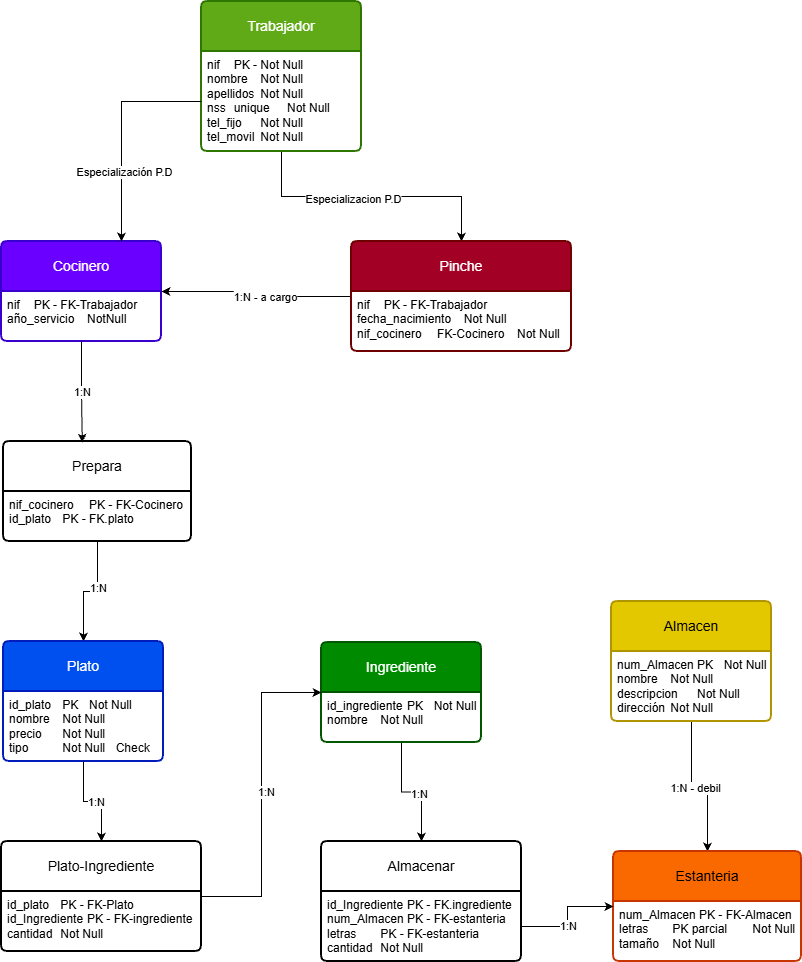

The diagram above was exported from draw.io. Its source (the exported page's mxGraphModel, read from the mxfile embedded in the PNG):
<mxGraphModel dx="814" dy="1169" grid="1" gridSize="10" guides="1" tooltips="1" connect="1" arrows="1" fold="1" page="1" pageScale="1" pageWidth="850" pageHeight="1100" math="0" shadow="0" extFonts="Permanent Marker^https://fonts.googleapis.com/css?family=Permanent+Marker">
  <root>
    <mxCell id="0" />
    <mxCell id="1" parent="0" />
    <mxCell id="xQLKTltjK3I-F5NjRCm_-29" edge="1" parent="1" source="xQLKTltjK3I-F5NjRCm_-5" style="edgeStyle=orthogonalEdgeStyle;rounded=0;orthogonalLoop=1;jettySize=auto;html=1;entryX=0.5;entryY=0;entryDx=0;entryDy=0;defaultLabelBackgroundColor=page;" target="xQLKTltjK3I-F5NjRCm_-9">
      <mxGeometry relative="1" as="geometry" />
    </mxCell>
    <mxCell id="xQLKTltjK3I-F5NjRCm_-32" connectable="0" parent="xQLKTltjK3I-F5NjRCm_-29" style="edgeLabel;html=1;align=center;verticalAlign=middle;resizable=0;points=[];inheritText=1;defaultLabelBackgroundColor=page;" value="Especializacion P.D" vertex="1">
      <mxGeometry relative="1" x="-0.1429" y="-2" as="geometry">
        <mxPoint as="offset" />
      </mxGeometry>
    </mxCell>
    <mxCell id="xQLKTltjK3I-F5NjRCm_-5" parent="1" style="swimlane;childLayout=stackLayout;horizontal=1;startSize=50;horizontalStack=0;rounded=1;fontSize=14;fontStyle=0;strokeWidth=2;resizeParent=0;resizeLast=1;shadow=0;dashed=0;align=center;arcSize=4;whiteSpace=wrap;html=1;fillColor=#60a917;fontColor=#ffffff;strokeColor=#2D7600;" value="Trabajador" vertex="1">
      <mxGeometry height="150" width="160" x="480" y="40" as="geometry" />
    </mxCell>
    <mxCell id="xQLKTltjK3I-F5NjRCm_-6" parent="xQLKTltjK3I-F5NjRCm_-5" style="align=left;strokeColor=none;fillColor=none;spacingLeft=4;spacingRight=4;fontSize=12;verticalAlign=top;rotatable=0;part=1;html=1;whiteSpace=wrap;" value="nif&lt;span style=&quot;white-space: pre;&quot;&gt;&#09;&lt;/span&gt;PK - Not Null&lt;div&gt;nombre&amp;nbsp;&lt;span style=&quot;white-space: pre;&quot;&gt;&#09;&lt;/span&gt;Not Null&lt;/div&gt;&lt;div&gt;apellidos&amp;nbsp;&lt;span style=&quot;white-space: pre;&quot;&gt;&#09;&lt;/span&gt;Not Null&lt;/div&gt;&lt;div&gt;nss&amp;nbsp;&lt;span style=&quot;white-space: pre;&quot;&gt;&#09;&lt;/span&gt;unique&lt;span style=&quot;white-space: pre;&quot;&gt;&#09;&lt;/span&gt;Not Null&lt;/div&gt;&lt;div&gt;tel_fijo&amp;nbsp;&lt;span style=&quot;white-space: pre;&quot;&gt;&#09;&lt;/span&gt;Not Null&lt;/div&gt;&lt;div&gt;tel_movil&lt;span style=&quot;white-space: pre;&quot;&gt;&#09;&lt;/span&gt;Not Null&lt;/div&gt;" vertex="1">
      <mxGeometry height="100" width="160" y="50" as="geometry" />
    </mxCell>
    <mxCell id="xQLKTltjK3I-F5NjRCm_-7" parent="1" style="swimlane;childLayout=stackLayout;horizontal=1;startSize=50;horizontalStack=0;rounded=1;fontSize=14;fontStyle=0;strokeWidth=2;resizeParent=0;resizeLast=1;shadow=0;dashed=0;align=center;arcSize=4;whiteSpace=wrap;html=1;fillColor=#6a00ff;fontColor=#ffffff;strokeColor=#3700CC;" value="Cocinero" vertex="1">
      <mxGeometry height="100" width="160" x="280" y="280" as="geometry" />
    </mxCell>
    <mxCell id="xQLKTltjK3I-F5NjRCm_-8" parent="xQLKTltjK3I-F5NjRCm_-7" style="align=left;strokeColor=none;fillColor=none;spacingLeft=4;spacingRight=4;fontSize=12;verticalAlign=top;rotatable=0;part=1;html=1;whiteSpace=wrap;" value="nif&lt;span style=&quot;white-space: pre;&quot;&gt;&#09;&lt;/span&gt;PK - FK-Trabajador&lt;div&gt;año_servicio&lt;span style=&quot;white-space: pre;&quot;&gt;&#09;&lt;/span&gt;NotNull&lt;/div&gt;" vertex="1">
      <mxGeometry height="50" width="160" y="50" as="geometry" />
    </mxCell>
    <mxCell id="xQLKTltjK3I-F5NjRCm_-26" edge="1" parent="1" source="xQLKTltjK3I-F5NjRCm_-9" style="edgeStyle=orthogonalEdgeStyle;rounded=0;orthogonalLoop=1;jettySize=auto;html=1;entryX=1;entryY=0.5;entryDx=0;entryDy=0;defaultLabelBackgroundColor=page;" target="xQLKTltjK3I-F5NjRCm_-7">
      <mxGeometry relative="1" as="geometry" />
    </mxCell>
    <mxCell id="xQLKTltjK3I-F5NjRCm_-27" connectable="0" parent="xQLKTltjK3I-F5NjRCm_-26" style="edgeLabel;html=1;align=center;verticalAlign=middle;resizable=0;points=[];inheritText=1;defaultLabelBackgroundColor=page;" value="1:N - a cargo" vertex="1">
      <mxGeometry relative="1" x="-0.1098" as="geometry">
        <mxPoint as="offset" />
      </mxGeometry>
    </mxCell>
    <mxCell id="xQLKTltjK3I-F5NjRCm_-9" parent="1" style="swimlane;childLayout=stackLayout;horizontal=1;startSize=50;horizontalStack=0;rounded=1;fontSize=14;fontStyle=0;strokeWidth=2;resizeParent=0;resizeLast=1;shadow=0;dashed=0;align=center;arcSize=4;whiteSpace=wrap;html=1;fillColor=#a20025;fontColor=#ffffff;strokeColor=#6F0000;" value="Pinche" vertex="1">
      <mxGeometry height="110" width="220" x="630" y="280" as="geometry" />
    </mxCell>
    <mxCell id="xQLKTltjK3I-F5NjRCm_-10" parent="xQLKTltjK3I-F5NjRCm_-9" style="align=left;strokeColor=none;fillColor=none;spacingLeft=4;spacingRight=4;fontSize=12;verticalAlign=top;rotatable=0;part=1;html=1;whiteSpace=wrap;" value="nif&lt;span style=&quot;white-space: pre;&quot;&gt;&#09;&lt;/span&gt;PK - FK-Trabajador&lt;div&gt;fecha_nacimiento&lt;span style=&quot;white-space: pre;&quot;&gt;&#09;&lt;/span&gt;Not Null&lt;/div&gt;&lt;div&gt;nif_cocinero &lt;span style=&quot;white-space: pre;&quot;&gt;&#09;&lt;/span&gt;FK-Cocinero&lt;span style=&quot;white-space: pre;&quot;&gt;&#09;&lt;/span&gt;Not Null&lt;/div&gt;" vertex="1">
      <mxGeometry height="60" width="220" y="50" as="geometry" />
    </mxCell>
    <mxCell id="xQLKTltjK3I-F5NjRCm_-35" edge="1" parent="1" source="xQLKTltjK3I-F5NjRCm_-11" style="edgeStyle=orthogonalEdgeStyle;rounded=0;orthogonalLoop=1;jettySize=auto;html=1;entryX=0.5;entryY=0;entryDx=0;entryDy=0;defaultLabelBackgroundColor=page;" target="xQLKTltjK3I-F5NjRCm_-13">
      <mxGeometry relative="1" as="geometry" />
    </mxCell>
    <mxCell id="xQLKTltjK3I-F5NjRCm_-36" connectable="0" parent="xQLKTltjK3I-F5NjRCm_-35" style="edgeLabel;html=1;align=center;verticalAlign=middle;resizable=0;points=[];inheritText=1;defaultLabelBackgroundColor=page;" value="1:N" vertex="1">
      <mxGeometry relative="1" x="-0.1905" as="geometry">
        <mxPoint as="offset" />
      </mxGeometry>
    </mxCell>
    <mxCell id="xQLKTltjK3I-F5NjRCm_-11" parent="1" style="swimlane;childLayout=stackLayout;horizontal=1;startSize=50;horizontalStack=0;rounded=1;fontSize=14;fontStyle=0;strokeWidth=2;resizeParent=0;resizeLast=1;shadow=0;dashed=0;align=center;arcSize=4;whiteSpace=wrap;html=1;" value="Prepara" vertex="1">
      <mxGeometry height="100" width="188" x="282" y="480" as="geometry" />
    </mxCell>
    <mxCell id="xQLKTltjK3I-F5NjRCm_-12" parent="xQLKTltjK3I-F5NjRCm_-11" style="align=left;strokeColor=none;fillColor=none;spacingLeft=4;spacingRight=4;fontSize=12;verticalAlign=top;rotatable=0;part=1;html=1;whiteSpace=wrap;" value="nif_cocinero &lt;span style=&quot;white-space: pre;&quot;&gt;&#09;&lt;/span&gt;PK - FK-Cocinero&lt;div&gt;id_plato &lt;span style=&quot;white-space: pre;&quot;&gt;&#09;&lt;/span&gt;PK - FK.plato&lt;/div&gt;" vertex="1">
      <mxGeometry height="50" width="188" y="50" as="geometry" />
    </mxCell>
    <mxCell id="xQLKTltjK3I-F5NjRCm_-13" parent="1" style="swimlane;childLayout=stackLayout;horizontal=1;startSize=50;horizontalStack=0;rounded=1;fontSize=14;fontStyle=0;strokeWidth=2;resizeParent=0;resizeLast=1;shadow=0;dashed=0;align=center;arcSize=4;whiteSpace=wrap;html=1;fillColor=#0050ef;fontColor=#ffffff;strokeColor=#001DBC;" value="Plato" vertex="1">
      <mxGeometry height="120" width="160" x="282" y="680" as="geometry" />
    </mxCell>
    <mxCell id="xQLKTltjK3I-F5NjRCm_-14" parent="xQLKTltjK3I-F5NjRCm_-13" style="align=left;strokeColor=none;fillColor=none;spacingLeft=4;spacingRight=4;fontSize=12;verticalAlign=top;rotatable=0;part=1;html=1;whiteSpace=wrap;" value="id_plato&lt;span style=&quot;white-space: pre;&quot;&gt;&#09;&lt;/span&gt;PK&amp;nbsp;&lt;span style=&quot;white-space: pre;&quot;&gt;&#09;&lt;/span&gt;Not Null&lt;div&gt;nombre&lt;span style=&quot;white-space: pre;&quot;&gt;&#09;&lt;/span&gt;Not Null&lt;/div&gt;&lt;div&gt;precio&lt;span style=&quot;white-space: pre;&quot;&gt;&#09;&lt;/span&gt;Not Null&lt;/div&gt;&lt;div&gt;tipo&lt;span style=&quot;white-space: pre;&quot;&gt;&#09;&lt;/span&gt;&lt;span style=&quot;white-space: pre;&quot;&gt;&#09;&lt;/span&gt;Not Null&lt;span style=&quot;white-space: pre;&quot;&gt;&#09;&lt;/span&gt;Check&amp;nbsp;&lt;/div&gt;" vertex="1">
      <mxGeometry height="70" width="160" y="50" as="geometry" />
    </mxCell>
    <mxCell id="xQLKTltjK3I-F5NjRCm_-41" edge="1" parent="1" source="xQLKTltjK3I-F5NjRCm_-15" style="edgeStyle=orthogonalEdgeStyle;rounded=0;orthogonalLoop=1;jettySize=auto;html=1;entryX=0.5;entryY=0;entryDx=0;entryDy=0;defaultLabelBackgroundColor=page;" target="xQLKTltjK3I-F5NjRCm_-19">
      <mxGeometry relative="1" as="geometry" />
    </mxCell>
    <mxCell id="xQLKTltjK3I-F5NjRCm_-42" connectable="0" parent="xQLKTltjK3I-F5NjRCm_-41" style="edgeLabel;html=1;align=center;verticalAlign=middle;resizable=0;points=[];inheritText=1;defaultLabelBackgroundColor=page;" value="1:N" vertex="1">
      <mxGeometry relative="1" x="0.1297" y="-2" as="geometry">
        <mxPoint as="offset" />
      </mxGeometry>
    </mxCell>
    <mxCell id="xQLKTltjK3I-F5NjRCm_-15" parent="1" style="swimlane;childLayout=stackLayout;horizontal=1;startSize=50;horizontalStack=0;rounded=1;fontSize=14;fontStyle=0;strokeWidth=2;resizeParent=0;resizeLast=1;shadow=0;dashed=0;align=center;arcSize=4;whiteSpace=wrap;html=1;fillColor=#008a00;fontColor=#ffffff;strokeColor=#005700;" value="Ingrediente" vertex="1">
      <mxGeometry height="100" width="160" x="600" y="681" as="geometry" />
    </mxCell>
    <mxCell id="xQLKTltjK3I-F5NjRCm_-16" parent="xQLKTltjK3I-F5NjRCm_-15" style="align=left;strokeColor=none;fillColor=none;spacingLeft=4;spacingRight=4;fontSize=12;verticalAlign=top;rotatable=0;part=1;html=1;whiteSpace=wrap;" value="id_ingrediente&lt;span style=&quot;white-space: pre;&quot;&gt;&#09;&lt;/span&gt;PK&lt;span style=&quot;white-space: pre;&quot;&gt;&#09;&lt;/span&gt;Not Null&lt;div&gt;nombre&lt;span style=&quot;white-space: pre;&quot;&gt;&#09;&lt;/span&gt;Not Null&lt;/div&gt;" vertex="1">
      <mxGeometry height="50" width="160" y="50" as="geometry" />
    </mxCell>
    <mxCell id="xQLKTltjK3I-F5NjRCm_-39" edge="1" parent="1" source="xQLKTltjK3I-F5NjRCm_-17" style="edgeStyle=orthogonalEdgeStyle;rounded=0;orthogonalLoop=1;jettySize=auto;html=1;entryX=0;entryY=0.5;entryDx=0;entryDy=0;defaultLabelBackgroundColor=page;" target="xQLKTltjK3I-F5NjRCm_-15">
      <mxGeometry relative="1" as="geometry" />
    </mxCell>
    <mxCell id="xQLKTltjK3I-F5NjRCm_-40" connectable="0" parent="xQLKTltjK3I-F5NjRCm_-39" style="edgeLabel;html=1;align=center;verticalAlign=middle;resizable=0;points=[];inheritText=1;defaultLabelBackgroundColor=page;" value="1:N" vertex="1">
      <mxGeometry relative="1" x="0.0176" y="-4" as="geometry">
        <mxPoint as="offset" />
      </mxGeometry>
    </mxCell>
    <mxCell id="xQLKTltjK3I-F5NjRCm_-17" parent="1" style="swimlane;childLayout=stackLayout;horizontal=1;startSize=50;horizontalStack=0;rounded=1;fontSize=14;fontStyle=0;strokeWidth=2;resizeParent=0;resizeLast=1;shadow=0;dashed=0;align=center;arcSize=4;whiteSpace=wrap;html=1;" value="Plato-Ingrediente" vertex="1">
      <mxGeometry height="110" width="200" x="280" y="880" as="geometry" />
    </mxCell>
    <mxCell id="xQLKTltjK3I-F5NjRCm_-18" parent="xQLKTltjK3I-F5NjRCm_-17" style="align=left;strokeColor=none;fillColor=none;spacingLeft=4;spacingRight=4;fontSize=12;verticalAlign=top;rotatable=0;part=1;html=1;whiteSpace=wrap;" value="id_plato&amp;nbsp;&lt;span style=&quot;white-space: pre;&quot;&gt;&#09;&lt;/span&gt;PK - FK-Plato&lt;div&gt;id_Ingrediente&lt;span style=&quot;white-space: pre;&quot;&gt;&#09;&lt;/span&gt;PK - FK-ingrediente&lt;/div&gt;&lt;div&gt;cantidad&lt;span style=&quot;white-space: pre;&quot;&gt;&#09;&lt;/span&gt;Not Null&lt;/div&gt;" vertex="1">
      <mxGeometry height="60" width="200" y="50" as="geometry" />
    </mxCell>
    <mxCell id="xQLKTltjK3I-F5NjRCm_-19" parent="1" style="swimlane;childLayout=stackLayout;horizontal=1;startSize=50;horizontalStack=0;rounded=1;fontSize=14;fontStyle=0;strokeWidth=2;resizeParent=0;resizeLast=1;shadow=0;dashed=0;align=center;arcSize=4;whiteSpace=wrap;html=1;" value="Almacenar" vertex="1">
      <mxGeometry height="120" width="200" x="600" y="880" as="geometry" />
    </mxCell>
    <mxCell id="xQLKTltjK3I-F5NjRCm_-20" parent="xQLKTltjK3I-F5NjRCm_-19" style="align=left;strokeColor=none;fillColor=none;spacingLeft=4;spacingRight=4;fontSize=12;verticalAlign=top;rotatable=0;part=1;html=1;whiteSpace=wrap;" value="id_Ingrediente&lt;span style=&quot;white-space: pre;&quot;&gt;&#09;&lt;/span&gt;PK - FK.ingrediente&lt;div&gt;num_Almacen&lt;span style=&quot;white-space: pre;&quot;&gt;&#09;&lt;/span&gt;PK - FK-estanteria&lt;/div&gt;&lt;div&gt;letras&amp;nbsp;&lt;span style=&quot;white-space: pre;&quot;&gt;&#09;&lt;/span&gt;PK - FK-estanteria&lt;/div&gt;&lt;div&gt;cantidad&lt;span style=&quot;white-space: pre;&quot;&gt;&#09;&lt;/span&gt;Not Null&lt;/div&gt;" vertex="1">
      <mxGeometry height="70" width="200" y="50" as="geometry" />
    </mxCell>
    <mxCell id="xQLKTltjK3I-F5NjRCm_-45" edge="1" parent="1" source="xQLKTltjK3I-F5NjRCm_-21" style="edgeStyle=orthogonalEdgeStyle;rounded=0;orthogonalLoop=1;jettySize=auto;html=1;entryX=0.5;entryY=0;entryDx=0;entryDy=0;defaultLabelBackgroundColor=page;" target="xQLKTltjK3I-F5NjRCm_-23">
      <mxGeometry relative="1" as="geometry" />
    </mxCell>
    <mxCell id="xQLKTltjK3I-F5NjRCm_-46" connectable="0" parent="xQLKTltjK3I-F5NjRCm_-45" style="edgeLabel;html=1;align=center;verticalAlign=middle;resizable=0;points=[];inheritText=1;defaultLabelBackgroundColor=page;" value="1:N - debil" vertex="1">
      <mxGeometry relative="1" x="-0.0744" y="-1" as="geometry">
        <mxPoint as="offset" />
      </mxGeometry>
    </mxCell>
    <mxCell id="xQLKTltjK3I-F5NjRCm_-21" parent="1" style="swimlane;childLayout=stackLayout;horizontal=1;startSize=50;horizontalStack=0;rounded=1;fontSize=14;fontStyle=0;strokeWidth=2;resizeParent=0;resizeLast=1;shadow=0;dashed=0;align=center;arcSize=4;whiteSpace=wrap;html=1;fillColor=#e3c800;fontColor=#000000;strokeColor=#B09500;" value="Almacen" vertex="1">
      <mxGeometry height="120" width="160" x="890" y="640" as="geometry" />
    </mxCell>
    <mxCell id="xQLKTltjK3I-F5NjRCm_-22" parent="xQLKTltjK3I-F5NjRCm_-21" style="align=left;strokeColor=none;fillColor=none;spacingLeft=4;spacingRight=4;fontSize=12;verticalAlign=top;rotatable=0;part=1;html=1;whiteSpace=wrap;" value="num_Almacen&lt;span style=&quot;white-space: pre;&quot;&gt;&#09;&lt;/span&gt;PK&lt;span style=&quot;white-space: pre;&quot;&gt;&#09;&lt;/span&gt;Not Null&lt;div&gt;nombre&lt;span style=&quot;white-space: pre;&quot;&gt;&#09;&lt;/span&gt;Not Null&lt;/div&gt;&lt;div&gt;descripcion&lt;span style=&quot;white-space: pre;&quot;&gt;&#09;&lt;/span&gt;Not Null&lt;/div&gt;&lt;div&gt;dirección&lt;span style=&quot;white-space: pre;&quot;&gt;&#09;&lt;/span&gt;Not Null&lt;/div&gt;" vertex="1">
      <mxGeometry height="70" width="160" y="50" as="geometry" />
    </mxCell>
    <mxCell id="xQLKTltjK3I-F5NjRCm_-23" parent="1" style="swimlane;childLayout=stackLayout;horizontal=1;startSize=50;horizontalStack=0;rounded=1;fontSize=14;fontStyle=0;strokeWidth=2;resizeParent=0;resizeLast=1;shadow=0;dashed=0;align=center;arcSize=4;whiteSpace=wrap;html=1;fillColor=#fa6800;fontColor=#000000;strokeColor=#C73500;" value="Estanteria" vertex="1">
      <mxGeometry height="110" width="188" x="892" y="890" as="geometry" />
    </mxCell>
    <mxCell id="xQLKTltjK3I-F5NjRCm_-24" parent="xQLKTltjK3I-F5NjRCm_-23" style="align=left;strokeColor=none;fillColor=none;spacingLeft=4;spacingRight=4;fontSize=12;verticalAlign=top;rotatable=0;part=1;html=1;whiteSpace=wrap;" value="num_Almacen&lt;span style=&quot;white-space: pre;&quot;&gt;&#09;&lt;/span&gt;PK - FK-Almacen&lt;div&gt;letras&amp;nbsp;&lt;span style=&quot;white-space: pre;&quot;&gt;&#09;&lt;/span&gt;PK parcial&amp;nbsp;&lt;span style=&quot;white-space: pre;&quot;&gt;&#09;&lt;/span&gt;Not Null&lt;/div&gt;&lt;div&gt;tamaño&lt;span style=&quot;white-space: pre;&quot;&gt;&#09;&lt;/span&gt;Not Null&lt;/div&gt;" vertex="1">
      <mxGeometry height="60" width="188" y="50" as="geometry" />
    </mxCell>
    <mxCell id="xQLKTltjK3I-F5NjRCm_-28" edge="1" parent="1" source="xQLKTltjK3I-F5NjRCm_-6" style="edgeStyle=orthogonalEdgeStyle;rounded=0;orthogonalLoop=1;jettySize=auto;html=1;entryX=0.75;entryY=0;entryDx=0;entryDy=0;defaultLabelBackgroundColor=page;" target="xQLKTltjK3I-F5NjRCm_-7">
      <mxGeometry relative="1" as="geometry" />
    </mxCell>
    <mxCell id="xQLKTltjK3I-F5NjRCm_-30" connectable="0" parent="xQLKTltjK3I-F5NjRCm_-28" style="edgeLabel;html=1;align=center;verticalAlign=middle;resizable=0;points=[];inheritText=1;defaultLabelBackgroundColor=page;" value="Especialización P.D" vertex="1">
      <mxGeometry relative="1" x="0.3636" y="2" as="geometry">
        <mxPoint as="offset" />
      </mxGeometry>
    </mxCell>
    <mxCell id="xQLKTltjK3I-F5NjRCm_-33" edge="1" parent="1" source="xQLKTltjK3I-F5NjRCm_-8" style="edgeStyle=orthogonalEdgeStyle;rounded=0;orthogonalLoop=1;jettySize=auto;html=1;entryX=0.419;entryY=0.011;entryDx=0;entryDy=0;entryPerimeter=0;defaultLabelBackgroundColor=page;" target="xQLKTltjK3I-F5NjRCm_-11">
      <mxGeometry relative="1" as="geometry" />
    </mxCell>
    <mxCell id="xQLKTltjK3I-F5NjRCm_-34" connectable="0" parent="xQLKTltjK3I-F5NjRCm_-33" style="edgeLabel;html=1;align=center;verticalAlign=middle;resizable=0;points=[];inheritText=1;defaultLabelBackgroundColor=page;" value="1:N" vertex="1">
      <mxGeometry relative="1" x="0.0083" as="geometry">
        <mxPoint as="offset" />
      </mxGeometry>
    </mxCell>
    <mxCell id="xQLKTltjK3I-F5NjRCm_-37" edge="1" parent="1" source="xQLKTltjK3I-F5NjRCm_-14" style="edgeStyle=orthogonalEdgeStyle;rounded=0;orthogonalLoop=1;jettySize=auto;html=1;entryX=0.5;entryY=0;entryDx=0;entryDy=0;defaultLabelBackgroundColor=page;" target="xQLKTltjK3I-F5NjRCm_-17">
      <mxGeometry relative="1" as="geometry" />
    </mxCell>
    <mxCell id="xQLKTltjK3I-F5NjRCm_-38" connectable="0" parent="xQLKTltjK3I-F5NjRCm_-37" style="edgeLabel;html=1;align=center;verticalAlign=middle;resizable=0;points=[];inheritText=1;defaultLabelBackgroundColor=page;" value="1:N" vertex="1">
      <mxGeometry relative="1" x="0.0554" as="geometry">
        <mxPoint as="offset" />
      </mxGeometry>
    </mxCell>
    <mxCell id="xQLKTltjK3I-F5NjRCm_-43" edge="1" parent="1" source="xQLKTltjK3I-F5NjRCm_-20" style="edgeStyle=orthogonalEdgeStyle;rounded=0;orthogonalLoop=1;jettySize=auto;html=1;entryX=0;entryY=0.5;entryDx=0;entryDy=0;defaultLabelBackgroundColor=page;" target="xQLKTltjK3I-F5NjRCm_-23">
      <mxGeometry relative="1" as="geometry" />
    </mxCell>
    <mxCell id="xQLKTltjK3I-F5NjRCm_-44" connectable="0" parent="xQLKTltjK3I-F5NjRCm_-43" style="edgeLabel;html=1;align=center;verticalAlign=middle;resizable=0;points=[];inheritText=1;defaultLabelBackgroundColor=page;" value="1:N" vertex="1">
      <mxGeometry relative="1" x="-0.1607" as="geometry">
        <mxPoint as="offset" />
      </mxGeometry>
    </mxCell>
  </root>
</mxGraphModel>